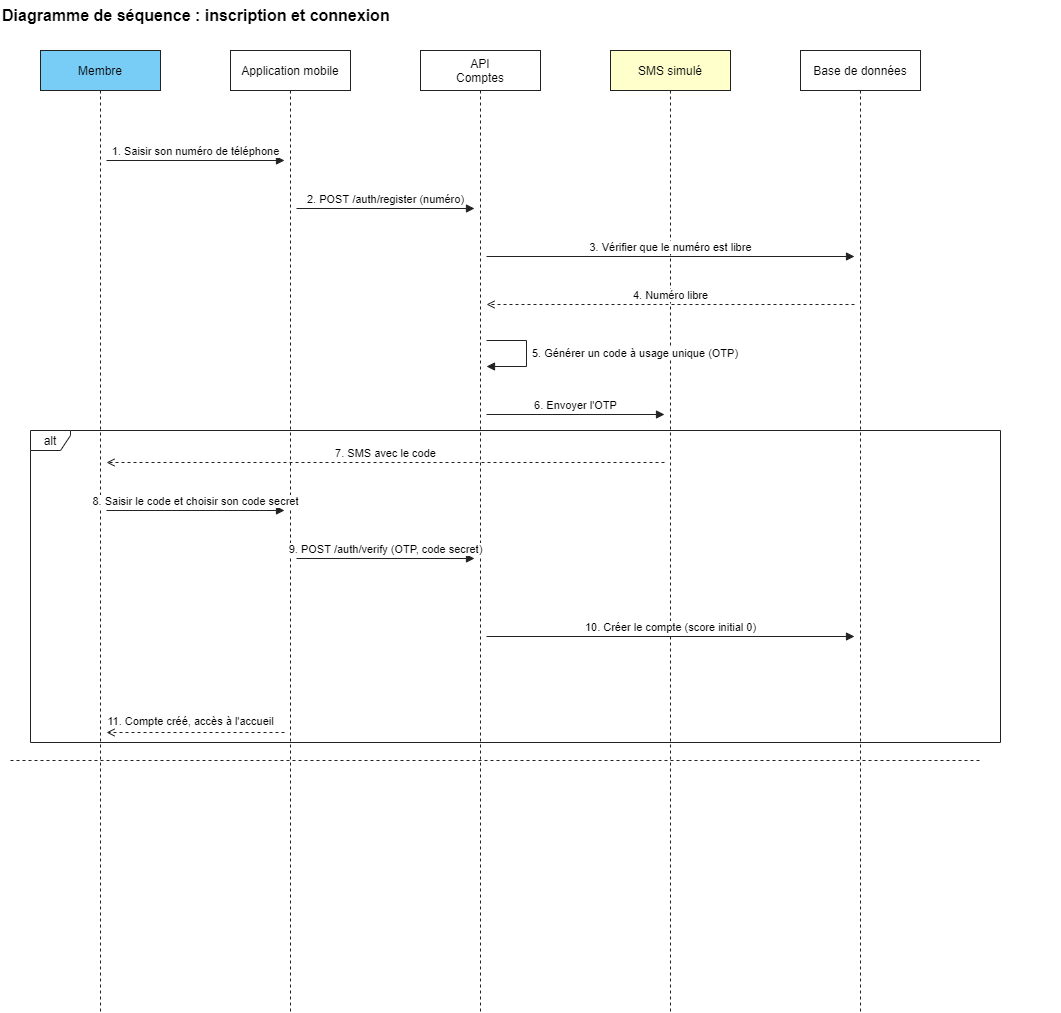

The diagram above was exported from draw.io. Its source (the exported page's mxGraphModel, read from the mxfile embedded in the PNG):
<mxGraphModel dx="1264" dy="584" grid="1" gridSize="10" guides="1" tooltips="1" connect="1" arrows="1" fold="1" page="1" pageScale="1" pageWidth="1120" pageHeight="1112" math="0" shadow="0">
  <root>
    <mxCell id="0" />
    <mxCell id="1" parent="0" />
    <mxCell id="c1" value="&lt;b&gt;Diagramme de séquence : inscription et connexion&amp;nbsp;&lt;/b&gt;" style="fontFamily=Helvetica;fontSize=12;text;html=1;align=left;verticalAlign=middle;fontSize=16;" parent="1" vertex="1">
      <mxGeometry x="30" y="10" width="1060" height="30" as="geometry" />
    </mxCell>
    <mxCell id="c2" value="Membre" style="fontFamily=Helvetica;fontSize=12;shape=umlLifeline;perimeter=lifelinePerimeter;whiteSpace=wrap;html=1;container=0;dropTarget=0;collapsible=0;recursiveResize=0;outlineConnect=0;portConstraint=eastwest;fillColor=#78cdf7;strokeColor=#222222;" parent="1" vertex="1">
      <mxGeometry x="70" y="60" width="120" height="962" as="geometry" />
    </mxCell>
    <mxCell id="c3" value="Application mobile" style="fontFamily=Helvetica;fontSize=12;shape=umlLifeline;perimeter=lifelinePerimeter;whiteSpace=wrap;html=1;container=0;dropTarget=0;collapsible=0;recursiveResize=0;outlineConnect=0;portConstraint=eastwest;fillColor=#ffffff;strokeColor=#222222;" parent="1" vertex="1">
      <mxGeometry x="260" y="60" width="120" height="962" as="geometry" />
    </mxCell>
    <mxCell id="c4" value="API&lt;br&gt;Comptes" style="fontFamily=Helvetica;fontSize=12;shape=umlLifeline;perimeter=lifelinePerimeter;whiteSpace=wrap;html=1;container=0;dropTarget=0;collapsible=0;recursiveResize=0;outlineConnect=0;portConstraint=eastwest;fillColor=#ffffff;strokeColor=#222222;" parent="1" vertex="1">
      <mxGeometry x="450" y="60" width="120" height="962" as="geometry" />
    </mxCell>
    <mxCell id="c5" value="SMS simulé" style="fontFamily=Helvetica;fontSize=12;shape=umlLifeline;perimeter=lifelinePerimeter;whiteSpace=wrap;html=1;container=0;dropTarget=0;collapsible=0;recursiveResize=0;outlineConnect=0;portConstraint=eastwest;fillColor=#ffffcc;strokeColor=#222222;" parent="1" vertex="1">
      <mxGeometry x="640" y="60" width="120" height="962" as="geometry" />
    </mxCell>
    <mxCell id="c6" value="Base de données" style="fontFamily=Helvetica;fontSize=12;shape=umlLifeline;perimeter=lifelinePerimeter;whiteSpace=wrap;html=1;container=0;dropTarget=0;collapsible=0;recursiveResize=0;outlineConnect=0;portConstraint=eastwest;fillColor=#ffffff;strokeColor=#222222;" parent="1" vertex="1">
      <mxGeometry x="830" y="60" width="120" height="962" as="geometry" />
    </mxCell>
    <mxCell id="c7" value="1. Saisir son numéro de téléphone" style="fontFamily=Helvetica;fontSize=12;html=1;verticalAlign=bottom;labelBackgroundColor=#ffffff;endArrow=block;endFill=1;strokeColor=#222222;fontSize=11;" parent="1" edge="1">
      <mxGeometry relative="1" as="geometry">
        <mxPoint x="136" y="170" as="sourcePoint" />
        <mxPoint x="314" y="170" as="targetPoint" />
      </mxGeometry>
    </mxCell>
    <mxCell id="c8" value="2. POST /auth/register (numéro)" style="fontFamily=Helvetica;fontSize=12;html=1;verticalAlign=bottom;labelBackgroundColor=#ffffff;endArrow=block;endFill=1;strokeColor=#222222;fontSize=11;" parent="1" edge="1">
      <mxGeometry relative="1" as="geometry">
        <mxPoint x="326" y="218" as="sourcePoint" />
        <mxPoint x="504" y="218" as="targetPoint" />
      </mxGeometry>
    </mxCell>
    <mxCell id="c9" value="3. Vérifier que le numéro est libre" style="fontFamily=Helvetica;fontSize=12;html=1;verticalAlign=bottom;labelBackgroundColor=#ffffff;endArrow=block;endFill=1;strokeColor=#222222;fontSize=11;" parent="1" edge="1">
      <mxGeometry relative="1" as="geometry">
        <mxPoint x="516" y="266" as="sourcePoint" />
        <mxPoint x="884" y="266" as="targetPoint" />
      </mxGeometry>
    </mxCell>
    <mxCell id="c10" value="4. Numéro libre" style="fontFamily=Helvetica;fontSize=12;html=1;verticalAlign=bottom;labelBackgroundColor=#ffffff;endArrow=block;endFill=1;strokeColor=#222222;fontSize=11;dashed=1;endArrow=open;endFill=0;" parent="1" edge="1">
      <mxGeometry relative="1" as="geometry">
        <mxPoint x="884" y="314" as="sourcePoint" />
        <mxPoint x="516" y="314" as="targetPoint" />
      </mxGeometry>
    </mxCell>
    <mxCell id="c11" value="5. Générer un code à usage unique (OTP)" style="fontFamily=Helvetica;fontSize=12;html=1;align=left;spacingLeft=4;verticalAlign=middle;labelBackgroundColor=#ffffff;endArrow=block;endFill=1;strokeColor=#222222;fontSize=11;edgeStyle=orthogonalEdgeStyle;rounded=0;" parent="1" edge="1">
      <mxGeometry relative="1" as="geometry">
        <mxPoint x="516" y="350" as="sourcePoint" />
        <mxPoint x="516" y="376" as="targetPoint" />
        <Array as="points">
          <mxPoint x="556" y="350" />
          <mxPoint x="556" y="376" />
        </Array>
      </mxGeometry>
    </mxCell>
    <mxCell id="c12" value="6. Envoyer l'OTP" style="fontFamily=Helvetica;fontSize=12;html=1;verticalAlign=bottom;labelBackgroundColor=#ffffff;endArrow=block;endFill=1;strokeColor=#222222;fontSize=11;" parent="1" edge="1">
      <mxGeometry relative="1" as="geometry">
        <mxPoint x="516" y="424" as="sourcePoint" />
        <mxPoint x="694" y="424" as="targetPoint" />
      </mxGeometry>
    </mxCell>
    <mxCell id="c13" value="7. SMS avec le code" style="fontFamily=Helvetica;fontSize=12;html=1;verticalAlign=bottom;labelBackgroundColor=#ffffff;endArrow=block;endFill=1;strokeColor=#222222;fontSize=11;dashed=1;endArrow=open;endFill=0;" parent="1" edge="1">
      <mxGeometry relative="1" as="geometry">
        <mxPoint x="694" y="472" as="sourcePoint" />
        <mxPoint x="136" y="472" as="targetPoint" />
      </mxGeometry>
    </mxCell>
    <mxCell id="c14" value="8. Saisir le code et choisir son code secret" style="fontFamily=Helvetica;fontSize=12;html=1;verticalAlign=bottom;labelBackgroundColor=#ffffff;endArrow=block;endFill=1;strokeColor=#222222;fontSize=11;" parent="1" edge="1">
      <mxGeometry relative="1" as="geometry">
        <mxPoint x="136" y="520" as="sourcePoint" />
        <mxPoint x="314" y="520" as="targetPoint" />
      </mxGeometry>
    </mxCell>
    <mxCell id="c15" value="9. POST /auth/verify (OTP, code secret)" style="fontFamily=Helvetica;fontSize=12;html=1;verticalAlign=bottom;labelBackgroundColor=#ffffff;endArrow=block;endFill=1;strokeColor=#222222;fontSize=11;" parent="1" edge="1">
      <mxGeometry relative="1" as="geometry">
        <mxPoint x="326" y="568" as="sourcePoint" />
        <mxPoint x="504" y="568" as="targetPoint" />
      </mxGeometry>
    </mxCell>
    <mxCell id="c16" value="10. Créer le compte (score initial 0)" style="fontFamily=Helvetica;fontSize=12;html=1;verticalAlign=bottom;labelBackgroundColor=#ffffff;endArrow=block;endFill=1;strokeColor=#222222;fontSize=11;" parent="1" edge="1">
      <mxGeometry relative="1" as="geometry">
        <mxPoint x="516" y="646" as="sourcePoint" />
        <mxPoint x="884" y="646" as="targetPoint" />
      </mxGeometry>
    </mxCell>
    <mxCell id="c18" value="11. Compte créé, accès à l'accueil" style="fontFamily=Helvetica;fontSize=12;html=1;verticalAlign=bottom;labelBackgroundColor=#ffffff;endArrow=block;endFill=1;strokeColor=#222222;fontSize=11;dashed=1;endArrow=open;endFill=0;" parent="1" edge="1">
      <mxGeometry x="0.0562" y="-2" relative="1" as="geometry">
        <mxPoint x="314" y="742" as="sourcePoint" />
        <mxPoint x="136" y="742" as="targetPoint" />
        <mxPoint as="offset" />
      </mxGeometry>
    </mxCell>
    <mxCell id="c19" value="" style="endArrow=none;dashed=1;html=1;strokeColor=#222222;" parent="1" edge="1">
      <mxGeometry relative="1" as="geometry">
        <mxPoint x="40" y="770" as="sourcePoint" />
        <mxPoint x="1010" y="770" as="targetPoint" />
      </mxGeometry>
    </mxCell>
    <mxCell id="c23" value="alt" style="fontFamily=Helvetica;fontSize=12;shape=umlFrame;whiteSpace=wrap;html=1;pointerEvents=0;recursiveResize=0;container=0;collapsible=0;width=40;height=20;fillColor=none;strokeColor=#222222;" parent="1" vertex="1">
      <mxGeometry x="60" y="440" width="970" height="312" as="geometry" />
    </mxCell>
  </root>
</mxGraphModel>